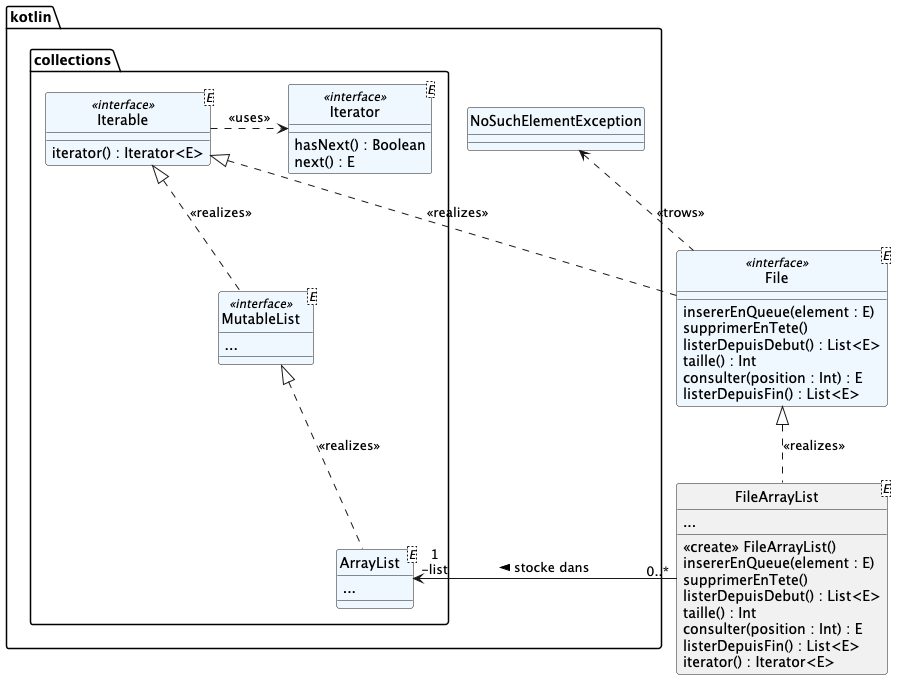

The diagram above was rendered by PlantUML. Its source (embedded in the PNG):
@startuml
hide circle
'skinparam monochrome true
skinparam classAttributeIconSize 0
skinparam backgroundcolor white
'skinparam groupInheritance 2

class kotlin.collections.Iterable<E> <<interface>>  #aliceblue {
    iterator() : Iterator<E>
}

class kotlin.collections.Iterator<E> <<interface>>  #aliceblue {
    hasNext() : Boolean
    next() : E
}

class File<E> <<interface>>  #aliceblue {
    insererEnQueue(element : E)
    supprimerEnTete()
    listerDepuisDebut() : List<E>
    taille() : Int
    consulter(position : Int) : E
    listerDepuisFin() : List<E>
}

class kotlin.collections.MutableList<E> <<interface>>  #aliceblue {
...
}

class kotlin.collections.ArrayList<E>  #aliceblue {
      ...
}


class FileArrayList<E> {
    ...
    <<create>> FileArrayList()
    insererEnQueue(element : E)
    supprimerEnTete()
    listerDepuisDebut() : List<E>
    taille() : Int
    consulter(position : Int) : E
    listerDepuisFin() : List<E>
    iterator() : Iterator<E>
  }

FileArrayList "0..*" --> "1\n-list" ArrayList : stocke dans >



File .up.|> Iterable : <<realizes>>
Iterable .right.> Iterator : <<uses>>

MutableList .up.|> Iterable : <<realizes>>
ArrayList .up.|> MutableList : <<realizes>>

FileArrayList .up.|> File : <<realizes>>



class kotlin.NoSuchElementException  #aliceblue {}

File .up.> NoSuchElementException : <<trows>>



@enduml